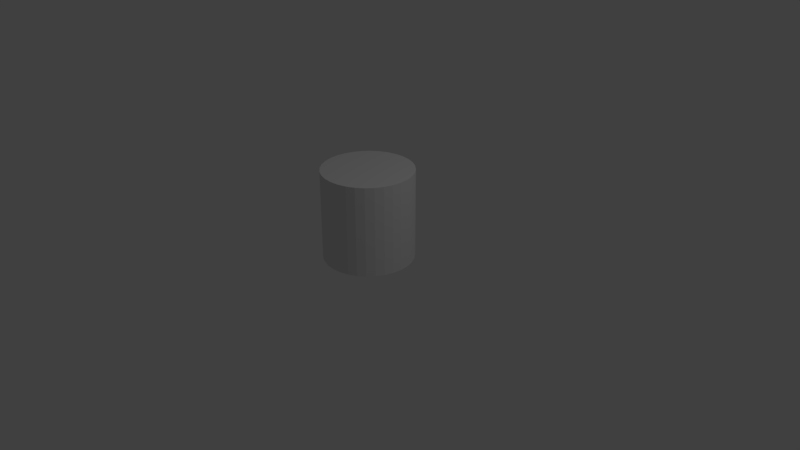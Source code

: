 # Source: keeperLair.blend  (saved by Blender 2.79.0; exported with 4.5.12 LTS)
import bpy
from mathutils import Matrix  # noqa: F401  (used for matrix-valued properties, if any)

bpy.ops.wm.read_factory_settings(use_empty=True)
scene = bpy.context.scene
scene.name = 'Scene'

# ---- collections
col_collection_1 = bpy.data.collections.new('Collection 1'); scene.collection.children.link(col_collection_1)

# ---- world
world_world = bpy.data.worlds.new('World'); scene.world = world_world
world_world.color = (0.05088, 0.05088, 0.05088)
world_world.use_sun_shadow = False
world_world.sun_shadow_jitter_overblur = 0.0
world_world.cycles.sampling_method = 'MANUAL'

# ---- cameras
cam_camera = bpy.data.cameras.new('Camera')
cam_camera.clip_end = 100.0
cam_camera.lens = 35.0
cam_camera.sensor_width = 32.0
cam_camera.sensor_height = 18.0
cam_camera.ortho_scale = 7.314
cam_camera.dof.focus_distance = 0.0
cam_camera.dof.aperture_fstop = 128.0

# ---- lights
light_lamp = bpy.data.lights.new('Lamp', 'POINT')
light_lamp.transmission_factor = 0.0
light_lamp.cutoff_distance = 30.0
light_lamp.energy = 100.0
light_lamp.shadow_buffer_clip_start = 1.001
light_lamp.shadow_soft_size = 0.1
light_lamp.shadow_maximum_resolution = 0.006
light_lamp.use_absolute_resolution = True

# ---- meshes
me_cylinder = bpy.data.meshes.new('Cylinder')
me_cylinder.from_pydata([(-3.725e-08, 1.185, 0.5919), (-3.725e-08, 0.001411, 0.5919), (0.1155, 1.185, 0.5805), (0.1155, 0.001411, 0.5805), (0.2265, 1.185, 0.5469), (0.2265, 0.001411, 0.5469), (0.3289, 1.185, 0.4922), (0.3289, 0.001411, 0.4922), (0.4186, 1.185, 0.4186), (0.4186, 0.001411, 0.4186), (0.4922, 1.185, 0.3289), (0.4922, 0.001411, 0.3289), (0.5469, 1.185, 0.2265), (0.5469, 0.001411, 0.2265), (0.5805, 1.185, 0.1155), (0.5805, 0.001411, 0.1155), (0.5919, 1.185, 3.367e-08), (0.5919, 0.001411, -2.594e-08), (0.5805, 1.185, -0.1155), (0.5805, 0.001411, -0.1155), (0.5469, 1.185, -0.2265), (0.5469, 0.001411, -0.2265), (0.4922, 1.185, -0.3289), (0.4922, 0.001411, -0.3289), (0.4186, 1.185, -0.4186), (0.4186, 0.001411, -0.4186), (0.3289, 1.185, -0.4922), (0.3289, 0.001411, -0.4922), (0.2265, 1.185, -0.5469), (0.2265, 0.001411, -0.5469), (0.1155, 1.185, -0.5805), (0.1155, 0.001411, -0.5805), (-2.31e-07, 1.185, -0.5919), (-2.31e-07, 0.001411, -0.5919), (-0.1155, 1.185, -0.5805), (-0.1155, 0.001411, -0.5805), (-0.2265, 1.185, -0.5469), (-0.2265, 0.001411, -0.5469), (-0.3289, 1.185, -0.4922), (-0.3289, 0.001411, -0.4922), (-0.4186, 1.185, -0.4186), (-0.4186, 0.001411, -0.4186), (-0.4922, 1.185, -0.3289), (-0.4922, 0.001411, -0.3289), (-0.5469, 1.185, -0.2265), (-0.5469, 0.001411, -0.2265), (-0.5805, 1.185, -0.1155), (-0.5805, 0.001411, -0.1155), (-0.5919, 1.185, 5.701e-07), (-0.5919, 0.001411, 5.105e-07), (-0.5805, 1.185, 0.1155), (-0.5805, 0.001411, 0.1155), (-0.5469, 1.185, 0.2265), (-0.5469, 0.001411, 0.2265), (-0.4922, 1.185, 0.3289), (-0.4922, 0.001411, 0.3289), (-0.4186, 1.185, 0.4186), (-0.4186, 0.001411, 0.4186), (-0.3289, 1.185, 0.4922), (-0.3289, 0.001411, 0.4922), (-0.2265, 1.185, 0.5469), (-0.2265, 0.001411, 0.5469), (-0.1155, 1.185, 0.5805), (-0.1155, 0.001411, 0.5805)], [], [(0, 1, 3, 2), (2, 3, 5, 4), (4, 5, 7, 6), (6, 7, 9, 8), (8, 9, 11, 10), (10, 11, 13, 12), (12, 13, 15, 14), (14, 15, 17, 16), (16, 17, 19, 18), (18, 19, 21, 20), (20, 21, 23, 22), (22, 23, 25, 24), (24, 25, 27, 26), (26, 27, 29, 28), (28, 29, 31, 30), (30, 31, 33, 32), (32, 33, 35, 34), (34, 35, 37, 36), (36, 37, 39, 38), (38, 39, 41, 40), (40, 41, 43, 42), (42, 43, 45, 44), (44, 45, 47, 46), (46, 47, 49, 48), (48, 49, 51, 50), (50, 51, 53, 52), (52, 53, 55, 54), (54, 55, 57, 56), (56, 57, 59, 58), (58, 59, 61, 60), (3, 1, 63, 61, 59, 57, 55, 53, 51, 49, 47, 45, 43, 41, 39, 37, 35, 33, 31, 29, 27, 25, 23, 21, 19, 17, 15, 13, 11, 9, 7, 5), (60, 61, 63, 62), (62, 63, 1, 0), (0, 2, 4, 6, 8, 10, 12, 14, 16, 18, 20, 22, 24, 26, 28, 30, 32, 34, 36, 38, 40, 42, 44, 46, 48, 50, 52, 54, 56, 58, 60, 62)])
me_cylinder.use_remesh_preserve_volume = False
me_cylinder.use_remesh_preserve_attributes = False
me_cylinder.use_mirror_vertex_groups = False
me_cylinder.update()

# ---- objects
ob_keeperlair = bpy.data.objects.new('keeperLair', me_cylinder)
ob_lamp = bpy.data.objects.new('Lamp', light_lamp)
ob_camera = bpy.data.objects.new('Camera', cam_camera)

# ---- transforms, parenting, visibility, modifiers, constraints
ob_keeperlair.location = (0.0, 0.0, 0.0)
ob_keeperlair.rotation_euler = (1.571, 0.0, 0.0)
ob_keeperlair.lineart.crease_threshold = 0.0
ob_lamp.location = (4.076, 1.005, 5.904)
ob_lamp.rotation_euler = (0.6503, 0.05522, 1.866)
ob_lamp.lock_rotations_4d = False
ob_lamp.empty_display_type = 'ARROWS'
ob_lamp.color = (0.0, 0.0, 0.0, 0.0)
ob_lamp.lineart.crease_threshold = 0.0
ob_camera.location = (7.481, -6.508, 5.344)
ob_camera.rotation_euler = (1.109, 0.0, 0.8149)
ob_camera.lock_rotations_4d = False
ob_camera.empty_display_type = 'ARROWS'
ob_camera.color = (0.0, 0.0, 0.0, 0.0)
ob_camera.display_type = 'WIRE'
ob_camera.lineart.crease_threshold = 0.0

# ---- collection membership
col_collection_1.objects.link(ob_keeperlair)
col_collection_1.objects.link(ob_lamp)
col_collection_1.objects.link(ob_camera)

# ---- scene / render settings (as saved in the file)
scene.camera = ob_camera
scene.frame_start = 1; scene.frame_end = 250; scene.frame_set(1)
scene.render.engine = 'BLENDER_EEVEE_NEXT'
scene.render.resolution_percentage = 50
scene.render.dither_intensity = 0.0
scene.cycles.use_denoising = False
scene.cycles.samples = 128
scene.cycles.sampling_pattern = 'TABULATED_SOBOL'
scene.cycles.use_adaptive_sampling = False
scene.cycles.use_light_tree = False
scene.cycles.blur_glossy = 0.0
scene.cycles.sample_clamp_indirect = 0.0
scene.view_settings.view_transform = 'Standard'
bpy.context.view_layer.update()
